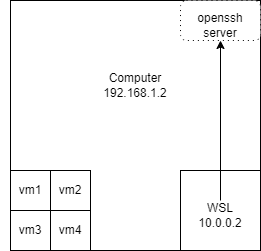

The diagram above was exported from draw.io. Its source (the exported page's mxGraphModel, read from the mxfile embedded in the PNG):
<mxGraphModel dx="794" dy="458" grid="1" gridSize="10" guides="1" tooltips="1" connect="1" arrows="1" fold="1" page="1" pageScale="1" pageWidth="850" pageHeight="1100" math="0" shadow="0">
  <root>
    <mxCell id="0" />
    <mxCell id="1" parent="0" />
    <mxCell id="-SI3zyb_Hw-BTaH6lEHd-1" value="" style="whiteSpace=wrap;html=1;aspect=fixed;" parent="1" vertex="1">
      <mxGeometry x="200" y="30" width="250" height="250" as="geometry" />
    </mxCell>
    <mxCell id="-SI3zyb_Hw-BTaH6lEHd-2" value="" style="whiteSpace=wrap;html=1;aspect=fixed;" parent="1" vertex="1">
      <mxGeometry x="370" y="200" width="80" height="80" as="geometry" />
    </mxCell>
    <mxCell id="-SI3zyb_Hw-BTaH6lEHd-3" value="" style="whiteSpace=wrap;html=1;aspect=fixed;" parent="1" vertex="1">
      <mxGeometry x="240" y="200" width="40" height="40" as="geometry" />
    </mxCell>
    <mxCell id="-SI3zyb_Hw-BTaH6lEHd-4" value="" style="whiteSpace=wrap;html=1;aspect=fixed;" parent="1" vertex="1">
      <mxGeometry x="200" y="200" width="40" height="40" as="geometry" />
    </mxCell>
    <mxCell id="-SI3zyb_Hw-BTaH6lEHd-5" value="" style="whiteSpace=wrap;html=1;aspect=fixed;" parent="1" vertex="1">
      <mxGeometry x="240" y="240" width="40" height="40" as="geometry" />
    </mxCell>
    <mxCell id="-SI3zyb_Hw-BTaH6lEHd-6" value="" style="whiteSpace=wrap;html=1;aspect=fixed;" parent="1" vertex="1">
      <mxGeometry x="200" y="240" width="40" height="40" as="geometry" />
    </mxCell>
    <mxCell id="-SI3zyb_Hw-BTaH6lEHd-7" value="WSL&lt;div&gt;10.0.0.2&lt;/div&gt;" style="text;html=1;align=center;verticalAlign=middle;whiteSpace=wrap;rounded=0;" parent="1" vertex="1">
      <mxGeometry x="380" y="230" width="60" height="30" as="geometry" />
    </mxCell>
    <mxCell id="-SI3zyb_Hw-BTaH6lEHd-9" value="Computer&lt;div&gt;192.168.1.2&lt;/div&gt;" style="text;html=1;align=center;verticalAlign=middle;whiteSpace=wrap;rounded=0;" parent="1" vertex="1">
      <mxGeometry x="295" y="100" width="60" height="30" as="geometry" />
    </mxCell>
    <mxCell id="-SI3zyb_Hw-BTaH6lEHd-10" value="vm1" style="text;html=1;align=center;verticalAlign=middle;whiteSpace=wrap;rounded=0;" parent="1" vertex="1">
      <mxGeometry x="190" y="205" width="60" height="30" as="geometry" />
    </mxCell>
    <mxCell id="-SI3zyb_Hw-BTaH6lEHd-11" value="vm2" style="text;html=1;align=center;verticalAlign=middle;whiteSpace=wrap;rounded=0;" parent="1" vertex="1">
      <mxGeometry x="230" y="205" width="60" height="30" as="geometry" />
    </mxCell>
    <mxCell id="-SI3zyb_Hw-BTaH6lEHd-12" value="vm3" style="text;html=1;align=center;verticalAlign=middle;whiteSpace=wrap;rounded=0;" parent="1" vertex="1">
      <mxGeometry x="190" y="245" width="60" height="30" as="geometry" />
    </mxCell>
    <mxCell id="-SI3zyb_Hw-BTaH6lEHd-13" value="vm4" style="text;html=1;align=center;verticalAlign=middle;whiteSpace=wrap;rounded=0;" parent="1" vertex="1">
      <mxGeometry x="230" y="245" width="60" height="30" as="geometry" />
    </mxCell>
    <mxCell id="-SI3zyb_Hw-BTaH6lEHd-19" value="" style="rounded=1;whiteSpace=wrap;html=1;dashed=1;dashPattern=1 4;" parent="1" vertex="1">
      <mxGeometry x="370" y="30" width="80" height="40" as="geometry" />
    </mxCell>
    <mxCell id="-SI3zyb_Hw-BTaH6lEHd-20" value="openssh server" style="text;html=1;align=center;verticalAlign=middle;whiteSpace=wrap;rounded=0;" parent="1" vertex="1">
      <mxGeometry x="380" y="40" width="60" height="30" as="geometry" />
    </mxCell>
    <mxCell id="-SI3zyb_Hw-BTaH6lEHd-24" value="" style="endArrow=classic;html=1;rounded=0;" parent="1" target="-SI3zyb_Hw-BTaH6lEHd-20" edge="1" source="-SI3zyb_Hw-BTaH6lEHd-7">
      <mxGeometry width="50" height="50" relative="1" as="geometry">
        <mxPoint x="450" y="241" as="sourcePoint" />
        <mxPoint x="610.0050000000001" y="180.55999999999995" as="targetPoint" />
        <Array as="points" />
      </mxGeometry>
    </mxCell>
  </root>
</mxGraphModel>